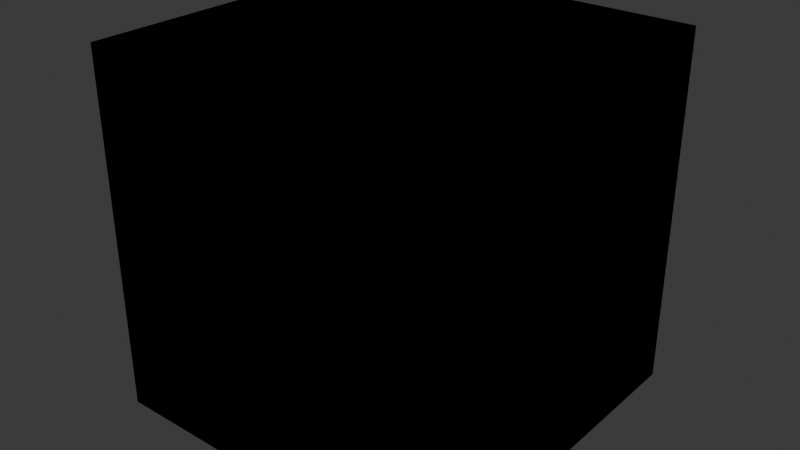 # Source: AVR_Package.blend  (saved by Blender 4.3.32; exported with 4.5.12 LTS)
import bpy
from mathutils import Matrix  # noqa: F401  (used for matrix-valued properties, if any)

bpy.ops.wm.read_factory_settings(use_empty=True)
scene = bpy.context.scene
scene.name = 'Scene'

# ---- collections
col_aversionofreality = bpy.data.collections.new('aVersionofReality'); scene.collection.children.link(col_aversionofreality)

# ---- materials (node trees are filled in below, after node groups)
mat_aversionofreality = bpy.data.materials.new('aVersionofReality')
mat_aversionofreality.alpha_threshold = 0.0
mat_aversionofreality.roughness = 0.5
mat_aversionofreality.line_color = (0.0, 0.0, 0.0, 1.0)

# ---- node groups
ng_specular_dot = bpy.data.node_groups.new('Specular Dot', 'ShaderNodeTree')
_N = ng_specular_dot.nodes; _L = ng_specular_dot.links
ng_avr__metal_ramp = bpy.data.node_groups.new('AVR: Metal Ramp', 'ShaderNodeTree')
_s = ng_avr__metal_ramp.interface.new_socket(name='Shader', in_out='OUTPUT', socket_type='NodeSocketShader')
_s = ng_avr__metal_ramp.interface.new_socket(name='Ramp', in_out='OUTPUT', socket_type='NodeSocketColor')
_s.default_value = (0.8, 0.8, 0.8, 1.0)
_s = ng_avr__metal_ramp.interface.new_socket(name='Use Dot', in_out='INPUT', socket_type='NodeSocketBool')
_s = ng_avr__metal_ramp.interface.new_socket(name='Roughness', in_out='INPUT', socket_type='NodeSocketFloat')
_s.subtype = 'FACTOR'
_s.default_value = 0.392
_s.min_value = 0.0
_s.max_value = 1.0
_s = ng_avr__metal_ramp.interface.new_socket(name='Scale', in_out='INPUT', socket_type='NodeSocketFloat')
_s.default_value = 4.01
_s.min_value = 0.0
_s.max_value = 100.0
_s = ng_avr__metal_ramp.interface.new_socket(name='Distortion', in_out='INPUT', socket_type='NodeSocketFloat')
_s.default_value = 1.0
_s.min_value = 0.0
_s.max_value = 100.0
_s = ng_avr__metal_ramp.interface.new_socket(name='Normal', in_out='INPUT', socket_type='NodeSocketVector')
_s.hide_value = True
_N = ng_avr__metal_ramp.nodes; _L = ng_avr__metal_ramp.links
n0 = _N.new('NodeGroupOutput'); n0.name = 'Group Output'; n0.location = (1541, 216)
n1 = _N.new('NodeGroupInput'); n1.name = 'Group Input'; n1.location = (-181, -332)
n2 = _N.new('ShaderNodeTexCoord'); n2.name = 'Texture Coordinate'; n2.location = (-98, 11)
n2.hide = True
n3 = _N.new('ShaderNodeVectorTransform'); n3.name = 'Vector Transform'; n3.location = (-97, -21)
n3.hide = True
n3.vector_type = 'NORMAL'
n3.convert_from = 'OBJECT'
n3.convert_to = 'CAMERA'
n4 = _N.new('ShaderNodeTexMagic'); n4.name = 'Magic Texture'; n4.location = (90, 21)
n5 = _N.new('ShaderNodeBrightContrast'); n5.name = 'Brightness/Contrast'; n5.location = (277, 11)
n5.inputs[2].default_value = 2.0
n6 = _N.new('ShaderNodeRGB'); n6.name = 'RGB'; n6.location = (273, 206)
n6.outputs[0].default_value = (1.0, 1.0, 1.0, 1.0)
n7 = _N.new('ShaderNodeMix'); n7.name = 'Mix'; n7.location = (467, 146)
n7.data_type = 'RGBA'
n7.blend_type = 'LINEAR_LIGHT'
n7.inputs[0].default_value = 1.0
n8 = _N.new('ShaderNodeBsdfAnisotropic'); n8.name = 'Glossy BSDF'; n8.location = (785, 135)
n9 = _N.new('ShaderNodeGroup'); n9.name = 'Group'; n9.location = (462, -101)
n9.node_tree = ng_specular_dot
n10 = _N.new('ShaderNodeAttribute'); n10.name = 'Attribute'; n10.location = (275, -125)
n10.attribute_name = 'm'
n11 = _N.new('ShaderNodeShaderToRGB'); n11.name = 'Shader to RGB'; n11.location = (985, 115)
n12 = _N.new('ShaderNodeMix'); n12.name = 'Mix.001'; n12.location = (1181, 147)
n12.data_type = 'RGBA'
n12.clamp_result = True
n13 = _N.new('ShaderNodeMix'); n13.name = 'Mix.002'; n13.location = (786, -97)
n13.data_type = 'RGBA'
n13.blend_type = 'MULTIPLY'
n13.inputs[0].default_value = 1.0
n14 = _N.new('NodeGroupInput'); n14.name = 'Group Input.001'; n14.location = (985, 184)
n15 = _N.new('NodeGroupInput'); n15.name = 'Group Input.002'; n15.location = (470, 234)
n16 = _N.new('ShaderNodeMath'); n16.name = 'Math'; n16.location = (29, -297)
n16.hide = True
n16.operation = 'GREATER_THAN'
n16.inputs[1].default_value = 0.0
n17 = _N.new('ShaderNodeMix'); n17.name = 'Mix.003'; n17.location = (274, -242)
n17.data_type = 'VECTOR'
n18 = _N.new('ShaderNodeNormalMap'); n18.name = 'Normal Map'; n18.location = (27, -335)
n18.hide = True
n19 = _N.new('NodeGroupInput'); n19.name = 'Group Input.003'; n19.location = (-97, -86)
n20 = _N.new('ShaderNodeMixShader'); n20.name = 'Mix Shader'; n20.location = (1184, -86)
_L.new(n3.outputs[0], n4.inputs[0])
_L.new(n2.outputs[1], n3.inputs[0])
_L.new(n6.outputs[0], n7.inputs[6])
_L.new(n5.outputs[0], n7.inputs[7])
_L.new(n7.outputs[2], n8.inputs[0])
_L.new(n10.outputs[1], n9.inputs[0])
_L.new(n8.outputs[0], n11.inputs[0])
_L.new(n11.outputs[0], n12.inputs[6])
_L.new(n12.outputs[2], n0.inputs[1])
_L.new(n13.outputs[2], n12.inputs[7])
_L.new(n9.outputs[0], n13.inputs[6])
_L.new(n7.outputs[2], n13.inputs[7])
_L.new(n14.outputs[0], n12.inputs[0])
_L.new(n15.outputs[4], n8.inputs[4])
_L.new(n1.outputs[4], n16.inputs[0])
_L.new(n16.outputs[0], n17.inputs[0])
_L.new(n1.outputs[4], n17.inputs[5])
_L.new(n18.outputs[0], n17.inputs[4])
_L.new(n17.outputs[1], n9.inputs[1])
_L.new(n19.outputs[2], n4.inputs[1])
_L.new(n19.outputs[3], n4.inputs[2])
_L.new(n15.outputs[1], n8.inputs[1])
_L.new(n14.outputs[0], n20.inputs[0])
_L.new(n8.outputs[0], n20.inputs[1])
_L.new(n13.outputs[2], n20.inputs[2])
_L.new(n20.outputs[0], n0.inputs[0])
_L.new(n4.outputs[1], n5.inputs[0])
n0.is_active_output = True

# ---- material node trees
mat_aversionofreality.use_nodes = True; mat_aversionofreality.node_tree.nodes.clear()
_N = mat_aversionofreality.node_tree.nodes; _L = mat_aversionofreality.node_tree.links
n0 = _N.new('ShaderNodeOutputMaterial'); n0.name = 'Material Output'; n0.location = (300, 300)
n1 = _N.new('ShaderNodeGroup'); n1.name = 'Group'; n1.location = (-299, 323)
n1.node_tree = ng_avr__metal_ramp
n1.inputs[0].default_value = False
n1.inputs[1].default_value = 0.392
n1.inputs[2].default_value = 4.01
n1.inputs[3].default_value = 1.0
n1.inputs[4].default_value = (0.0, 0.0, 0.0)
n0.is_active_output = True

# ---- world
world_world = bpy.data.worlds.new('World'); scene.world = world_world
world_world.use_nodes = True; world_world.node_tree.nodes.clear()
_N = world_world.node_tree.nodes; _L = world_world.node_tree.links
n0 = _N.new('ShaderNodeOutputWorld'); n0.name = 'World Output'; n0.location = (300, 300)
n1 = _N.new('ShaderNodeBackground'); n1.name = 'Background'; n1.location = (10, 300)
n1.inputs[0].default_value = (0.05088, 0.05088, 0.05088, 1.0)
_L.new(n1.outputs[0], n0.inputs[0])
n0.is_active_output = True
world_world.color = (0.05088, 0.05088, 0.05088)
world_world.sun_shadow_jitter_overblur = 0.0

# ---- meshes
me_aversionofreality = bpy.data.meshes.new('aVersionofReality')
me_aversionofreality.from_pydata([(1.0, 1.0, 1.0), (1.0, 1.0, -1.0), (1.0, -1.0, 1.0), (1.0, -1.0, -1.0), (-1.0, 1.0, 1.0), (-1.0, 1.0, -1.0), (-1.0, -1.0, 1.0), (-1.0, -1.0, -1.0)], [], [(0, 4, 6, 2), (3, 2, 6, 7), (7, 6, 4, 5), (5, 1, 3, 7), (1, 0, 2, 3), (5, 4, 0, 1)])
_uv = me_aversionofreality.uv_layers.new(name='UVMap')
_uv.uv.foreach_set('vector', [0.625, 0.5, 0.875, 0.5, 0.875, 0.75, 0.625, 0.75, 0.375, 0.75, 0.625, 0.75, 0.625, 1.0, 0.375, 1.0, 0.375, 0.0, 0.625, 0.0, 0.625, 0.25, 0.375, 0.25, 0.125, 0.5, 0.375, 0.5, 0.375, 0.75, 0.125, 0.75, 0.375, 0.5, 0.625, 0.5, 0.625, 0.75, 0.375, 0.75, 0.375, 0.25, 0.625, 0.25, 0.625, 0.5, 0.375, 0.5])
me_aversionofreality.materials.append(mat_aversionofreality)
me_aversionofreality.use_mirror_vertex_groups = False
me_aversionofreality.update()

# ---- objects
ob_aversionofreality_package = bpy.data.objects.new('aVersionofReality Package', me_aversionofreality)

# ---- transforms, parenting, visibility, modifiers, constraints
ob_aversionofreality_package.location = (0.0, 0.0, 0.0)
ob_aversionofreality_package.lock_rotations_4d = False
ob_aversionofreality_package.empty_display_type = 'ARROWS'
ob_aversionofreality_package.lineart.crease_threshold = 0.0

# ---- collection membership
col_aversionofreality.objects.link(ob_aversionofreality_package)

# ---- scene / render settings (as saved in the file)
scene.frame_start = 1; scene.frame_end = 250; scene.frame_set(1)
scene.render.engine = 'BLENDER_EEVEE_NEXT'
bpy.context.view_layer.update()

# ---- added for rendering (the .blend has no active camera and no usable light): camera, sun
cam_auto = bpy.data.cameras.new('AutoCamera')
cam_auto.lens = 50.0
cam_auto.sensor_width = 36.0
cam_auto.clip_end = 1000.0
ob_auto_camera = bpy.data.objects.new('AutoCamera', cam_auto)
scene.collection.objects.link(ob_auto_camera)
ob_auto_camera.location = (3.20507, -3.84609, 2.56406)
ob_auto_camera.rotation_euler = (1.09748, -7.21219e-08, 0.694738)
scene.camera = ob_auto_camera
light_auto_sun = bpy.data.lights.new('AutoSun', 'SUN')
light_auto_sun.energy = 3.0
light_auto_sun.angle = 0.0523599
ob_auto_sun = bpy.data.objects.new('AutoSun', light_auto_sun)
scene.collection.objects.link(ob_auto_sun)
ob_auto_sun.rotation_euler = (0.872665, 0.174533, 0.523599)
bpy.context.view_layer.update()
